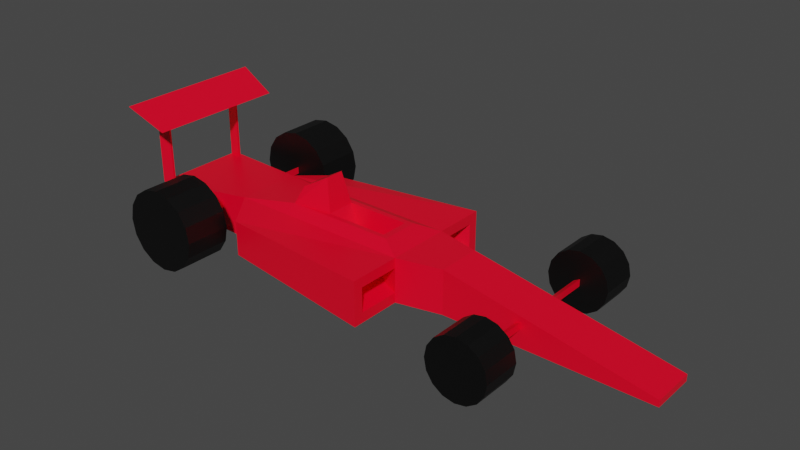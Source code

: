 # Source: racecar.blend  (saved by Blender 2.92.15; exported with 4.5.12 LTS)
import bpy
from mathutils import Matrix  # noqa: F401  (used for matrix-valued properties, if any)

bpy.ops.wm.read_factory_settings(use_empty=True)
scene = bpy.context.scene
scene.name = 'Scene'

# ---- collections
col_collection = bpy.data.collections.new('Collection'); scene.collection.children.link(col_collection)

# ---- materials (node trees are filled in below, after node groups)
mat_material = bpy.data.materials.new('Material')
mat_material.alpha_threshold = 0.0
mat_material.use_transparent_shadow = False
mat_material.line_color = (0.0, 0.0, 0.0, 1.0)
mat_material_001 = bpy.data.materials.new('Material.001')
mat_material_001.use_transparent_shadow = False

# ---- material node trees
mat_material.use_nodes = True; mat_material.node_tree.nodes.clear()
_N = mat_material.node_tree.nodes; _L = mat_material.node_tree.links
n0 = _N.new('ShaderNodeOutputMaterial'); n0.name = 'Material Output'; n0.location = (300, 300)
n1 = _N.new('ShaderNodeBsdfPrincipled'); n1.name = 'Principled BSDF'; n1.location = (10, 300)
n1.distribution = 'GGX'
n1.subsurface_method = 'BURLEY'
n1.inputs[0].default_value = (1.0, 0.0, 0.02172, 1.0)
n1.inputs[2].default_value = 0.4
n1.inputs[3].default_value = 1.45
n1.inputs[27].default_value = (0.0, 0.0, 0.0, 1.0)
n1.inputs[28].default_value = 1.0
_L.new(n1.outputs[0], n0.inputs[0])
n0.is_active_output = True
mat_material_001.use_nodes = True; mat_material_001.node_tree.nodes.clear()
_N = mat_material_001.node_tree.nodes; _L = mat_material_001.node_tree.links
n0 = _N.new('ShaderNodeBsdfPrincipled'); n0.name = 'Principled BSDF'; n0.location = (10, 300)
n0.distribution = 'GGX'
n0.subsurface_method = 'BURLEY'
n0.inputs[0].default_value = (0.0, 0.0, 0.0, 1.0)
n0.inputs[3].default_value = 1.45
n0.inputs[27].default_value = (0.0, 0.0, 0.0, 1.0)
n0.inputs[28].default_value = 1.0
n1 = _N.new('ShaderNodeOutputMaterial'); n1.name = 'Material Output'; n1.location = (300, 300)
_L.new(n0.outputs[0], n1.inputs[0])
n1.is_active_output = True

# ---- world
world_world = bpy.data.worlds.new('World'); scene.world = world_world
world_world.use_nodes = True; world_world.node_tree.nodes.clear()
_N = world_world.node_tree.nodes; _L = world_world.node_tree.links
n0 = _N.new('ShaderNodeOutputWorld'); n0.name = 'World Output'; n0.location = (300, 300)
n1 = _N.new('ShaderNodeBackground'); n1.name = 'Background'; n1.location = (10, 300)
n1.inputs[0].default_value = (0.05088, 0.05088, 0.05088, 1.0)
_L.new(n1.outputs[0], n0.inputs[0])
n0.is_active_output = True
world_world.color = (0.05088, 0.05088, 0.05088)
world_world.use_sun_shadow = False
world_world.sun_shadow_jitter_overblur = 0.0

# ---- meshes
me_cube = bpy.data.meshes.new('Cube')
me_cube.from_pydata([(1.466, -4.461, 2.318), (1.466, -4.461, 0.318), (1.0, -6.461, 2.318), (1.0, -6.461, 0.318), (-1.466, -4.461, 2.318), (-1.466, -4.461, 0.318), (-0.9999, -6.461, 2.318), (-0.9999, -6.461, 0.318), (-0.9999, -15.76, 0.318), (-0.9999, -15.76, 0.615), (1.0, -15.76, 0.615), (1.0, -15.76, 0.318), (1.466, 3.971, 0.318), (-1.466, 3.971, 0.318), (1.466, 3.971, 2.318), (-1.466, 3.971, 2.318), (3.836, -4.461, 2.318), (3.836, -4.461, 0.318), (-3.836, -4.461, 2.318), (-3.836, -4.461, 0.318), (2.997, 2.88, 2.103), (2.997, 2.88, 0.5329), (-2.997, 2.88, 2.103), (-2.997, 2.88, 0.5329), (1.464, -4.461, 1.87), (1.464, -4.461, 0.7665), (-1.463, -4.461, 1.87), (-1.463, -4.461, 0.7665), (3.395, -4.461, 1.87), (3.395, -4.461, 0.7665), (-3.394, -4.461, 1.87), (-3.394, -4.461, 0.7665), (0.9487, -2.98, 1.721), (0.9487, -2.98, 0.9147), (-0.9484, -2.98, 1.721), (-0.9484, -2.98, 0.9147), (2.482, -2.98, 1.721), (2.482, -2.98, 0.9147), (-2.482, -2.98, 1.721), (-2.482, -2.98, 0.9147), (1.84, 5.883, 0.6372), (-1.839, 5.883, 0.6372), (2.153, 8.485, 1.999), (-2.152, 8.485, 1.999), (-0.8704, -3.496, 2.592), (0.8706, -3.496, 2.592), (-0.8704, 1.511, 2.592), (0.8706, 1.511, 2.592), (-0.6561, -3.201, 2.592), (0.6563, -3.201, 2.592), (-0.6561, -0.2975, 2.592), (0.6563, -0.2975, 2.592), (-0.4816, -3.825, 1.36), (0.4819, -3.825, 1.36), (-0.4816, -1.036, 1.36), (0.4819, -1.036, 1.36), (-0.5698, 1.199, 3.361), (0.5701, 1.199, 3.361), (-0.4295, 0.01472, 4.043), (0.4298, 0.01472, 4.043), (2.001, 7.978, 2.022), (-2.0, 7.978, 2.022), (-2.152, 8.485, 5.392), (2.153, 8.485, 5.392), (-2.0, 7.978, 5.272), (2.001, 7.978, 5.272), (-1.924, 8.485, 2.0), (1.924, 8.485, 2.0), (-1.924, 8.485, 5.394), (1.924, 8.485, 5.394), (-1.905, 7.978, 2.022), (1.906, 7.978, 2.022), (-1.905, 7.978, 5.272), (1.906, 7.978, 5.272), (-3.388, 8.766, 5.854), (3.378, 8.766, 5.854), (-3.144, 6.979, 5.031), (3.144, 6.979, 5.031)], [], [(0, 4, 6, 2), (6, 7, 8, 9), (7, 6, 4, 5), (5, 1, 3, 7), (1, 0, 2, 3), (4, 18, 30, 26), (11, 10, 9, 8), (7, 3, 11, 8), (2, 6, 9, 10), (3, 2, 10, 11), (15, 14, 42, 43), (1, 5, 13, 12), (0, 14, 47, 45), (14, 0, 16, 20), (19, 18, 22, 23), (16, 17, 21, 20), (13, 5, 19, 23), (12, 14, 20, 21), (1, 12, 21, 17), (4, 15, 22, 18), (18, 19, 31, 30), (15, 13, 23, 22), (26, 30, 38, 34), (25, 29, 37, 33), (5, 4, 26, 27), (16, 0, 24, 28), (19, 5, 27, 31), (17, 16, 28, 29), (0, 1, 25, 24), (1, 17, 29, 25), (35, 34, 38, 39), (32, 33, 37, 36), (30, 31, 39, 38), (27, 26, 34, 35), (31, 27, 35, 39), (28, 24, 32, 36), (29, 28, 36, 37), (24, 25, 33, 32), (41, 43, 42, 40), (14, 12, 40, 42), (13, 15, 43, 41), (12, 13, 41, 40), (44, 45, 49, 48), (14, 15, 46, 47), (4, 0, 45, 44), (15, 4, 44, 46), (49, 51, 55, 53), (45, 47, 51, 49), (47, 59, 51), (46, 44, 48, 50), (52, 53, 55, 54), (51, 50, 54, 55), (50, 48, 52, 54), (48, 49, 53, 52), (57, 56, 58, 59), (50, 51, 59, 58), (57, 59, 47), (47, 46, 56, 57), (43, 61, 64, 62), (64, 65, 77, 76), (65, 64, 72, 73), (62, 64, 76, 74), (60, 42, 63, 65), (62, 63, 65, 64), (63, 42, 67, 69), (43, 62, 68, 66), (60, 65, 73, 71), (64, 61, 70, 72), (73, 69, 67, 71), (72, 70, 66, 68), (75, 74, 76, 77), (65, 63, 75, 77), (63, 62, 74, 75), (58, 56, 46), (46, 50, 58)])
_uv = me_cube.uv_layers.new(name='UVMap')
_uv.uv.foreach_set('vector', [0.625, 0.5, 0.875, 0.5, 0.875, 0.75, 0.625, 0.75, 0.625, 0.0, 0.375, 0.0, 0.375, 0.0, 0.625, 0.0, 0.375, 0.0, 0.625, 0.0, 0.625, 0.25, 0.375, 0.25, 0.125, 0.5, 0.375, 0.5, 0.375, 0.75, 0.125, 0.75, 0.375, 0.5, 0.625, 0.5, 0.625, 0.75, 0.375, 0.75, 0.875, 0.5, 0.875, 0.5, 0.875, 0.5, 0.875, 0.5, 0.375, 0.75, 0.625, 0.75, 0.625, 1.0, 0.375, 1.0, 0.125, 0.75, 0.375, 0.75, 0.375, 0.75, 0.125, 0.75, 0.625, 0.75, 0.875, 0.75, 0.875, 0.75, 0.625, 0.75, 0.375, 0.75, 0.625, 0.75, 0.625, 0.75, 0.375, 0.75, 0.875, 0.5, 0.625, 0.5, 0.625, 0.5, 0.875, 0.5, 0.375, 0.5, 0.125, 0.5, 0.125, 0.5, 0.375, 0.5, 0.625, 0.5, 0.625, 0.5, 0.625, 0.5, 0.625, 0.5, 0.625, 0.5, 0.625, 0.5, 0.625, 0.5, 0.625, 0.5, 0.375, 0.25, 0.625, 0.25, 0.625, 0.25, 0.375, 0.25, 0.625, 0.5, 0.375, 0.5, 0.375, 0.5, 0.625, 0.5, 0.125, 0.5, 0.125, 0.5, 0.125, 0.5, 0.125, 0.5, 0.375, 0.5, 0.625, 0.5, 0.625, 0.5, 0.375, 0.5, 0.375, 0.5, 0.375, 0.5, 0.375, 0.5, 0.375, 0.5, 0.875, 0.5, 0.875, 0.5, 0.875, 0.5, 0.875, 0.5, 0.625, 0.25, 0.375, 0.25, 0.375, 0.25, 0.625, 0.25, 0.625, 0.25, 0.375, 0.25, 0.375, 0.25, 0.625, 0.25, 0.875, 0.5, 0.875, 0.5, 0.875, 0.5, 0.875, 0.5, 0.375, 0.5, 0.375, 0.5, 0.375, 0.5, 0.375, 0.5, 0.375, 0.25, 0.625, 0.25, 0.625, 0.25, 0.375, 0.25, 0.625, 0.5, 0.625, 0.5, 0.625, 0.5, 0.625, 0.5, 0.125, 0.5, 0.125, 0.5, 0.125, 0.5, 0.125, 0.5, 0.375, 0.5, 0.625, 0.5, 0.625, 0.5, 0.375, 0.5, 0.625, 0.5, 0.375, 0.5, 0.375, 0.5, 0.625, 0.5, 0.375, 0.5, 0.375, 0.5, 0.375, 0.5, 0.375, 0.5, 0.375, 0.25, 0.625, 0.25, 0.625, 0.25, 0.375, 0.25, 0.625, 0.5, 0.375, 0.5, 0.375, 0.5, 0.625, 0.5, 0.625, 0.25, 0.375, 0.25, 0.375, 0.25, 0.625, 0.25, 0.375, 0.25, 0.625, 0.25, 0.625, 0.25, 0.375, 0.25, 0.125, 0.5, 0.125, 0.5, 0.125, 0.5, 0.125, 0.5, 0.625, 0.5, 0.625, 0.5, 0.625, 0.5, 0.625, 0.5, 0.375, 0.5, 0.625, 0.5, 0.625, 0.5, 0.375, 0.5, 0.625, 0.5, 0.375, 0.5, 0.375, 0.5, 0.625, 0.5, 0.375, 0.25, 0.625, 0.25, 0.625, 0.5, 0.375, 0.5, 0.625, 0.5, 0.375, 0.5, 0.375, 0.5, 0.625, 0.5, 0.375, 0.25, 0.625, 0.25, 0.625, 0.25, 0.375, 0.25, 0.375, 0.5, 0.125, 0.5, 0.125, 0.5, 0.375, 0.5, 0.875, 0.5, 0.625, 0.5, 0.625, 0.5, 0.875, 0.5, 0.625, 0.5, 0.875, 0.5, 0.875, 0.5, 0.625, 0.5, 0.875, 0.5, 0.625, 0.5, 0.625, 0.5, 0.875, 0.5, 0.875, 0.5, 0.875, 0.5, 0.875, 0.5, 0.875, 0.5, 0.625, 0.5, 0.625, 0.5, 0.625, 0.5, 0.625, 0.5, 0.625, 0.5, 0.625, 0.5, 0.625, 0.5, 0.625, 0.5, 0.625, 0.5, 0.625, 0.5, 0.625, 0.5, 0.875, 0.5, 0.875, 0.5, 0.875, 0.5, 0.875, 0.5, 0.875, 0.5, 0.625, 0.5, 0.625, 0.5, 0.875, 0.5, 0.625, 0.5, 0.875, 0.5, 0.875, 0.5, 0.625, 0.5, 0.875, 0.5, 0.875, 0.5, 0.875, 0.5, 0.875, 0.5, 0.875, 0.5, 0.625, 0.5, 0.625, 0.5, 0.875, 0.5, 0.625, 0.5, 0.875, 0.5, 0.875, 0.5, 0.625, 0.5, 0.875, 0.5, 0.625, 0.5, 0.625, 0.5, 0.875, 0.5, 0.625, 0.5, 0.625, 0.5, 0.625, 0.5, 0.625, 0.5, 0.875, 0.5, 0.875, 0.5, 0.625, 0.5, 0.0, 0.0, 0.0, 0.0, 0.0, 0.0, 0.0, 0.0, 0.875, 0.5, 0.625, 0.5, 0.625, 0.5, 0.875, 0.5, 0.625, 0.5, 0.875, 0.5, 0.875, 0.5, 0.625, 0.5, 0.0, 0.0, 0.0, 0.0, 0.0, 0.0, 0.0, 0.0, 0.0, 0.0, 0.0, 0.0, 0.0, 0.0, 0.0, 0.0, 0.875, 0.5, 0.625, 0.5, 0.0, 0.0, 0.875, 0.5, 0.0, 0.0, 0.0, 0.0, 0.0, 0.0, 0.0, 0.0, 0.0, 0.0, 0.0, 0.0, 0.0, 0.0, 0.0, 0.0, 0.0, 0.0, 0.0, 0.0, 0.0, 0.0, 0.0, 0.0, 0.0, 0.0, 0.0, 0.0, 0.0, 0.0, 0.0, 0.0, 0.0, 0.0, 0.0, 0.0, 0.0, 0.0, 0.0, 0.0, 0.0, 0.0, 0.0, 0.0, 0.0, 0.0, 0.0, 0.0, 0.625, 0.5, 0.875, 0.5, 0.875, 0.5, 0.625, 0.5, 0.0, 0.0, 0.0, 0.0, 0.0, 0.0, 0.0, 0.0, 0.625, 0.5, 0.875, 0.5, 0.875, 0.5, 0.625, 0.5, 0.875, 0.5, 0.875, 0.5, 0.875, 0.5, 0.875, 0.5, 0.875, 0.5, 0.875, 0.5])
me_cube.materials.append(mat_material)
me_cube.use_remesh_preserve_volume = False
me_cube.use_remesh_preserve_attributes = False
me_cube.use_mirror_vertex_groups = False
me_cube.update()
me_cylinder_001 = bpy.data.meshes.new('Cylinder.001')
me_cylinder_001.from_pydata([(0.0, 0.46, -1.0), (2.458e-07, 0.46, 4.255), (0.3984, -0.23, -1.0), (0.3984, -0.23, 4.255), (-0.3984, -0.23, -1.0), (-0.3984, -0.23, 4.255)], [], [(0, 1, 3, 2), (2, 3, 5, 4), (4, 5, 1, 0)])
_uv = me_cylinder_001.uv_layers.new(name='UVMap')
_uv.uv.foreach_set('vector', [1.0, 0.5, 1.0, 1.0, 0.6667, 1.0, 0.6667, 0.5, 0.6667, 0.5, 0.6667, 1.0, 0.3333, 1.0, 0.3333, 0.5, 0.3333, 0.5, 0.3333, 1.0, -5.96e-08, 1.0, -5.96e-08, 0.5])
me_cylinder_001.materials.append(mat_material)
me_cylinder_001.use_remesh_fix_poles = True
me_cylinder_001.use_remesh_preserve_attributes = False
me_cylinder_001.use_mirror_vertex_groups = False
me_cylinder_001.update()
me_cylinder_002 = bpy.data.meshes.new('Cylinder.002')
me_cylinder_002.from_pydata([(1.708e-08, 0.46, -0.2264), (1.708e-08, 0.46, 1.774), (0.176, 0.425, -0.2264), (0.176, 0.425, 1.774), (0.3253, 0.3253, -0.2264), (0.3253, 0.3253, 1.774), (0.425, 0.176, -0.2264), (0.425, 0.176, 1.774), (0.46, -2.011e-08, -0.2264), (0.46, -2.011e-08, 1.774), (0.425, -0.176, -0.2264), (0.425, -0.176, 1.774), (0.3253, -0.3253, -0.2264), (0.3253, -0.3253, 1.774), (0.176, -0.425, -0.2264), (0.176, -0.425, 1.774), (8.654e-08, -0.46, -0.2264), (8.654e-08, -0.46, 1.774), (-0.176, -0.425, -0.2264), (-0.176, -0.425, 1.774), (-0.3253, -0.3253, -0.2264), (-0.3253, -0.3253, 1.774), (-0.425, -0.176, -0.2264), (-0.425, -0.176, 1.774), (-0.46, 5.485e-09, -0.2264), (-0.46, 5.485e-09, 1.774), (-0.425, 0.176, -0.2264), (-0.425, 0.176, 1.774), (-0.3253, 0.3253, -0.2264), (-0.3253, 0.3253, 1.774), (-0.176, 0.425, -0.2264), (-0.176, 0.425, 1.774)], [], [(0, 1, 3, 2), (2, 3, 5, 4), (4, 5, 7, 6), (6, 7, 9, 8), (8, 9, 11, 10), (10, 11, 13, 12), (12, 13, 15, 14), (14, 15, 17, 16), (16, 17, 19, 18), (18, 19, 21, 20), (20, 21, 23, 22), (22, 23, 25, 24), (24, 25, 27, 26), (26, 27, 29, 28), (29, 27, 25), (28, 29, 31, 30), (30, 31, 1, 0), (5, 29, 13), (6, 10, 14), (17, 15, 13), (6, 14, 22), (13, 9, 5), (1, 31, 29), (19, 17, 13), (29, 25, 21), (3, 1, 29), (21, 19, 13), (9, 7, 5), (5, 3, 29), (30, 0, 2), (25, 23, 21), (13, 11, 9), (29, 21, 13), (10, 12, 14), (30, 2, 6), (6, 8, 10), (26, 28, 30), (2, 4, 6), (22, 24, 26), (18, 20, 22), (30, 6, 22), (16, 18, 22), (22, 26, 30), (14, 16, 22)])
_uv = me_cylinder_002.uv_layers.new(name='UVMap')
_uv.uv.foreach_set('vector', [1.0, 0.5, 1.0, 1.0, 0.9375, 1.0, 0.9375, 0.5, 0.9375, 0.5, 0.9375, 1.0, 0.875, 1.0, 0.875, 0.5, 0.875, 0.5, 0.875, 1.0, 0.8125, 1.0, 0.8125, 0.5, 0.8125, 0.5, 0.8125, 1.0, 0.75, 1.0, 0.75, 0.5, 0.75, 0.5, 0.75, 1.0, 0.6875, 1.0, 0.6875, 0.5, 0.6875, 0.5, 0.6875, 1.0, 0.625, 1.0, 0.625, 0.5, 0.625, 0.5, 0.625, 1.0, 0.5625, 1.0, 0.5625, 0.5, 0.5625, 0.5, 0.5625, 1.0, 0.5, 1.0, 0.5, 0.5, 0.5, 0.5, 0.5, 1.0, 0.4375, 1.0, 0.4375, 0.5, 0.4375, 0.5, 0.4375, 1.0, 0.375, 1.0, 0.375, 0.5, 0.375, 0.5, 0.375, 1.0, 0.3125, 1.0, 0.3125, 0.5, 0.3125, 0.5, 0.3125, 1.0, 0.25, 1.0, 0.25, 0.5, 0.25, 0.5, 0.25, 1.0, 0.1875, 1.0, 0.1875, 0.5, 0.1875, 0.5, 0.1875, 1.0, 0.125, 1.0, 0.125, 0.5, 0.125, 1.0, 0.1875, 1.0, 0.25, 1.0, 0.125, 0.5, 0.125, 1.0, 0.0625, 1.0, 0.0625, 0.5, 0.0625, 0.5, 0.0625, 1.0, 0.0, 1.0, 0.0, 0.5, 0.875, 1.0, 0.125, 1.0, 0.625, 1.0, 0.8125, 0.5, 0.6875, 0.5, 0.5625, 0.5, 0.5, 1.0, 0.5625, 1.0, 0.625, 1.0, 0.8125, 0.5, 0.5625, 0.5, 0.3125, 0.5, 0.625, 1.0, 0.75, 1.0, 0.875, 1.0, 0.0, 1.0, 0.0625, 1.0, 0.125, 1.0, 0.4375, 1.0, 0.5, 1.0, 0.625, 1.0, 0.125, 1.0, 0.25, 1.0, 0.375, 1.0, 0.9375, 1.0, 0.0, 1.0, 0.125, 1.0, 0.375, 1.0, 0.4375, 1.0, 0.625, 1.0, 0.75, 1.0, 0.8125, 1.0, 0.875, 1.0, 0.875, 1.0, 0.9375, 1.0, 0.125, 1.0, 0.0625, 0.5, 0.0, 0.5, 0.9375, 0.5, 0.25, 1.0, 0.3125, 1.0, 0.375, 1.0, 0.625, 1.0, 0.6875, 1.0, 0.75, 1.0, 0.125, 1.0, 0.375, 1.0, 0.625, 1.0, 0.6875, 0.5, 0.625, 0.5, 0.5625, 0.5, 0.0625, 0.5, 0.9375, 0.5, 0.8125, 0.5, 0.8125, 0.5, 0.75, 0.5, 0.6875, 0.5, 0.1875, 0.5, 0.125, 0.5, 0.0625, 0.5, 0.9375, 0.5, 0.875, 0.5, 0.8125, 0.5, 0.3125, 0.5, 0.25, 0.5, 0.1875, 0.5, 0.4375, 0.5, 0.375, 0.5, 0.3125, 0.5, 0.0625, 0.5, 0.8125, 0.5, 0.3125, 0.5, 0.5, 0.5, 0.4375, 0.5, 0.3125, 0.5, 0.3125, 0.5, 0.1875, 0.5, 0.0625, 0.5, 0.5625, 0.5, 0.5, 0.5, 0.3125, 0.5])
me_cylinder_002.materials.append(mat_material_001)
me_cylinder_002.use_remesh_fix_poles = True
me_cylinder_002.use_remesh_preserve_attributes = False
me_cylinder_002.use_mirror_vertex_groups = False
me_cylinder_002.update()
me_cylinder_003 = bpy.data.meshes.new('Cylinder.003')
me_cylinder_003.from_pydata([(0.0, 0.46, -1.0), (3.84e-07, 0.46, 4.256), (0.3984, -0.23, -1.0), (0.3984, -0.23, 4.256), (-0.3984, -0.23, -1.0), (-0.3984, -0.23, 4.256)], [], [(0, 1, 3, 2), (2, 3, 5, 4), (4, 5, 1, 0)])
_uv = me_cylinder_003.uv_layers.new(name='UVMap')
_uv.uv.foreach_set('vector', [1.0, 0.5, 1.0, 1.0, 0.6667, 1.0, 0.6667, 0.5, 0.6667, 0.5, 0.6667, 1.0, 0.3333, 1.0, 0.3333, 0.5, 0.3333, 0.5, 0.3333, 1.0, -5.96e-08, 1.0, -5.96e-08, 0.5])
me_cylinder_003.materials.append(mat_material)
me_cylinder_003.use_remesh_fix_poles = True
me_cylinder_003.use_remesh_preserve_attributes = False
me_cylinder_003.use_mirror_vertex_groups = False
me_cylinder_003.update()
me_cylinder_004 = bpy.data.meshes.new('Cylinder.004')
me_cylinder_004.from_pydata([(1.708e-08, 0.46, -0.2264), (1.708e-08, 0.46, 1.774), (0.176, 0.425, -0.2264), (0.176, 0.425, 1.774), (0.3253, 0.3253, -0.2264), (0.3253, 0.3253, 1.774), (0.425, 0.176, -0.2264), (0.425, 0.176, 1.774), (0.46, -2.011e-08, -0.2264), (0.46, -2.011e-08, 1.774), (0.425, -0.176, -0.2264), (0.425, -0.176, 1.774), (0.3253, -0.3253, -0.2264), (0.3253, -0.3253, 1.774), (0.176, -0.425, -0.2264), (0.176, -0.425, 1.774), (8.654e-08, -0.46, -0.2264), (8.654e-08, -0.46, 1.774), (-0.176, -0.425, -0.2264), (-0.176, -0.425, 1.774), (-0.3253, -0.3253, -0.2264), (-0.3253, -0.3253, 1.774), (-0.425, -0.176, -0.2264), (-0.425, -0.176, 1.774), (-0.46, 5.485e-09, -0.2264), (-0.46, 5.485e-09, 1.774), (-0.425, 0.176, -0.2264), (-0.425, 0.176, 1.774), (-0.3253, 0.3253, -0.2264), (-0.3253, 0.3253, 1.774), (-0.176, 0.425, -0.2264), (-0.176, 0.425, 1.774)], [], [(0, 1, 3, 2), (2, 3, 5, 4), (4, 5, 7, 6), (6, 7, 9, 8), (8, 9, 11, 10), (10, 11, 13, 12), (12, 13, 15, 14), (14, 15, 17, 16), (16, 17, 19, 18), (18, 19, 21, 20), (20, 21, 23, 22), (22, 23, 25, 24), (24, 25, 27, 26), (26, 27, 29, 28), (29, 27, 25), (28, 29, 31, 30), (30, 31, 1, 0), (5, 29, 13), (6, 10, 14), (17, 15, 13), (6, 14, 22), (13, 9, 5), (1, 31, 29), (19, 17, 13), (29, 25, 21), (3, 1, 29), (21, 19, 13), (9, 7, 5), (5, 3, 29), (30, 0, 2), (25, 23, 21), (13, 11, 9), (29, 21, 13), (10, 12, 14), (30, 2, 6), (6, 8, 10), (26, 28, 30), (2, 4, 6), (22, 24, 26), (18, 20, 22), (30, 6, 22), (16, 18, 22), (22, 26, 30), (14, 16, 22)])
_uv = me_cylinder_004.uv_layers.new(name='UVMap')
_uv.uv.foreach_set('vector', [1.0, 0.5, 1.0, 1.0, 0.9375, 1.0, 0.9375, 0.5, 0.9375, 0.5, 0.9375, 1.0, 0.875, 1.0, 0.875, 0.5, 0.875, 0.5, 0.875, 1.0, 0.8125, 1.0, 0.8125, 0.5, 0.8125, 0.5, 0.8125, 1.0, 0.75, 1.0, 0.75, 0.5, 0.75, 0.5, 0.75, 1.0, 0.6875, 1.0, 0.6875, 0.5, 0.6875, 0.5, 0.6875, 1.0, 0.625, 1.0, 0.625, 0.5, 0.625, 0.5, 0.625, 1.0, 0.5625, 1.0, 0.5625, 0.5, 0.5625, 0.5, 0.5625, 1.0, 0.5, 1.0, 0.5, 0.5, 0.5, 0.5, 0.5, 1.0, 0.4375, 1.0, 0.4375, 0.5, 0.4375, 0.5, 0.4375, 1.0, 0.375, 1.0, 0.375, 0.5, 0.375, 0.5, 0.375, 1.0, 0.3125, 1.0, 0.3125, 0.5, 0.3125, 0.5, 0.3125, 1.0, 0.25, 1.0, 0.25, 0.5, 0.25, 0.5, 0.25, 1.0, 0.1875, 1.0, 0.1875, 0.5, 0.1875, 0.5, 0.1875, 1.0, 0.125, 1.0, 0.125, 0.5, 0.125, 1.0, 0.1875, 1.0, 0.25, 1.0, 0.125, 0.5, 0.125, 1.0, 0.0625, 1.0, 0.0625, 0.5, 0.0625, 0.5, 0.0625, 1.0, 0.0, 1.0, 0.0, 0.5, 0.875, 1.0, 0.125, 1.0, 0.625, 1.0, 0.8125, 0.5, 0.6875, 0.5, 0.5625, 0.5, 0.5, 1.0, 0.5625, 1.0, 0.625, 1.0, 0.8125, 0.5, 0.5625, 0.5, 0.3125, 0.5, 0.625, 1.0, 0.75, 1.0, 0.875, 1.0, 0.0, 1.0, 0.0625, 1.0, 0.125, 1.0, 0.4375, 1.0, 0.5, 1.0, 0.625, 1.0, 0.125, 1.0, 0.25, 1.0, 0.375, 1.0, 0.9375, 1.0, 0.0, 1.0, 0.125, 1.0, 0.375, 1.0, 0.4375, 1.0, 0.625, 1.0, 0.75, 1.0, 0.8125, 1.0, 0.875, 1.0, 0.875, 1.0, 0.9375, 1.0, 0.125, 1.0, 0.0625, 0.5, 0.0, 0.5, 0.9375, 0.5, 0.25, 1.0, 0.3125, 1.0, 0.375, 1.0, 0.625, 1.0, 0.6875, 1.0, 0.75, 1.0, 0.125, 1.0, 0.375, 1.0, 0.625, 1.0, 0.6875, 0.5, 0.625, 0.5, 0.5625, 0.5, 0.0625, 0.5, 0.9375, 0.5, 0.8125, 0.5, 0.8125, 0.5, 0.75, 0.5, 0.6875, 0.5, 0.1875, 0.5, 0.125, 0.5, 0.0625, 0.5, 0.9375, 0.5, 0.875, 0.5, 0.8125, 0.5, 0.3125, 0.5, 0.25, 0.5, 0.1875, 0.5, 0.4375, 0.5, 0.375, 0.5, 0.3125, 0.5, 0.0625, 0.5, 0.8125, 0.5, 0.3125, 0.5, 0.5, 0.5, 0.4375, 0.5, 0.3125, 0.5, 0.3125, 0.5, 0.1875, 0.5, 0.0625, 0.5, 0.5625, 0.5, 0.5, 0.5, 0.3125, 0.5])
me_cylinder_004.materials.append(mat_material_001)
me_cylinder_004.use_remesh_fix_poles = True
me_cylinder_004.use_remesh_preserve_attributes = False
me_cylinder_004.use_mirror_vertex_groups = False
me_cylinder_004.update()
me_cylinder_005 = bpy.data.meshes.new('Cylinder.005')
me_cylinder_005.from_pydata([(1.337e-07, 0.46, 0.7703), (2.331e-07, 0.46, 4.088), (0.3984, -0.23, 0.7703), (0.3984, -0.23, 4.088), (-0.3984, -0.23, 0.7703), (-0.3984, -0.23, 4.088)], [], [(0, 1, 3, 2), (2, 3, 5, 4), (4, 5, 1, 0)])
_uv = me_cylinder_005.uv_layers.new(name='UVMap')
_uv.uv.foreach_set('vector', [1.0, 0.5, 1.0, 1.0, 0.6667, 1.0, 0.6667, 0.5, 0.6667, 0.5, 0.6667, 1.0, 0.3333, 1.0, 0.3333, 0.5, 0.3333, 0.5, 0.3333, 1.0, -5.96e-08, 1.0, -5.96e-08, 0.5])
me_cylinder_005.materials.append(mat_material)
me_cylinder_005.use_remesh_fix_poles = True
me_cylinder_005.use_remesh_preserve_attributes = False
me_cylinder_005.use_mirror_vertex_groups = False
me_cylinder_005.update()
me_cylinder_006 = bpy.data.meshes.new('Cylinder.006')
me_cylinder_006.from_pydata([(1.708e-08, 0.46, -0.2264), (1.708e-08, 0.46, 1.774), (0.176, 0.425, -0.2264), (0.176, 0.425, 1.774), (0.3253, 0.3253, -0.2264), (0.3253, 0.3253, 1.774), (0.425, 0.176, -0.2264), (0.425, 0.176, 1.774), (0.46, -2.011e-08, -0.2264), (0.46, -2.011e-08, 1.774), (0.425, -0.176, -0.2264), (0.425, -0.176, 1.774), (0.3253, -0.3253, -0.2264), (0.3253, -0.3253, 1.774), (0.176, -0.425, -0.2264), (0.176, -0.425, 1.774), (8.654e-08, -0.46, -0.2264), (8.654e-08, -0.46, 1.774), (-0.176, -0.425, -0.2264), (-0.176, -0.425, 1.774), (-0.3253, -0.3253, -0.2264), (-0.3253, -0.3253, 1.774), (-0.425, -0.176, -0.2264), (-0.425, -0.176, 1.774), (-0.46, 5.485e-09, -0.2264), (-0.46, 5.485e-09, 1.774), (-0.425, 0.176, -0.2264), (-0.425, 0.176, 1.774), (-0.3253, 0.3253, -0.2264), (-0.3253, 0.3253, 1.774), (-0.176, 0.425, -0.2264), (-0.176, 0.425, 1.774)], [], [(0, 1, 3, 2), (2, 3, 5, 4), (4, 5, 7, 6), (6, 7, 9, 8), (8, 9, 11, 10), (10, 11, 13, 12), (12, 13, 15, 14), (14, 15, 17, 16), (16, 17, 19, 18), (18, 19, 21, 20), (20, 21, 23, 22), (22, 23, 25, 24), (24, 25, 27, 26), (26, 27, 29, 28), (29, 27, 25), (28, 29, 31, 30), (30, 31, 1, 0), (5, 29, 13), (6, 10, 14), (17, 15, 13), (6, 14, 22), (13, 9, 5), (1, 31, 29), (19, 17, 13), (29, 25, 21), (3, 1, 29), (21, 19, 13), (9, 7, 5), (5, 3, 29), (30, 0, 2), (25, 23, 21), (13, 11, 9), (29, 21, 13), (10, 12, 14), (30, 2, 6), (6, 8, 10), (26, 28, 30), (2, 4, 6), (22, 24, 26), (18, 20, 22), (30, 6, 22), (16, 18, 22), (22, 26, 30), (14, 16, 22)])
_uv = me_cylinder_006.uv_layers.new(name='UVMap')
_uv.uv.foreach_set('vector', [1.0, 0.5, 1.0, 1.0, 0.9375, 1.0, 0.9375, 0.5, 0.9375, 0.5, 0.9375, 1.0, 0.875, 1.0, 0.875, 0.5, 0.875, 0.5, 0.875, 1.0, 0.8125, 1.0, 0.8125, 0.5, 0.8125, 0.5, 0.8125, 1.0, 0.75, 1.0, 0.75, 0.5, 0.75, 0.5, 0.75, 1.0, 0.6875, 1.0, 0.6875, 0.5, 0.6875, 0.5, 0.6875, 1.0, 0.625, 1.0, 0.625, 0.5, 0.625, 0.5, 0.625, 1.0, 0.5625, 1.0, 0.5625, 0.5, 0.5625, 0.5, 0.5625, 1.0, 0.5, 1.0, 0.5, 0.5, 0.5, 0.5, 0.5, 1.0, 0.4375, 1.0, 0.4375, 0.5, 0.4375, 0.5, 0.4375, 1.0, 0.375, 1.0, 0.375, 0.5, 0.375, 0.5, 0.375, 1.0, 0.3125, 1.0, 0.3125, 0.5, 0.3125, 0.5, 0.3125, 1.0, 0.25, 1.0, 0.25, 0.5, 0.25, 0.5, 0.25, 1.0, 0.1875, 1.0, 0.1875, 0.5, 0.1875, 0.5, 0.1875, 1.0, 0.125, 1.0, 0.125, 0.5, 0.125, 1.0, 0.1875, 1.0, 0.25, 1.0, 0.125, 0.5, 0.125, 1.0, 0.0625, 1.0, 0.0625, 0.5, 0.0625, 0.5, 0.0625, 1.0, 0.0, 1.0, 0.0, 0.5, 0.875, 1.0, 0.125, 1.0, 0.625, 1.0, 0.8125, 0.5, 0.6875, 0.5, 0.5625, 0.5, 0.5, 1.0, 0.5625, 1.0, 0.625, 1.0, 0.8125, 0.5, 0.5625, 0.5, 0.3125, 0.5, 0.625, 1.0, 0.75, 1.0, 0.875, 1.0, 0.0, 1.0, 0.0625, 1.0, 0.125, 1.0, 0.4375, 1.0, 0.5, 1.0, 0.625, 1.0, 0.125, 1.0, 0.25, 1.0, 0.375, 1.0, 0.9375, 1.0, 0.0, 1.0, 0.125, 1.0, 0.375, 1.0, 0.4375, 1.0, 0.625, 1.0, 0.75, 1.0, 0.8125, 1.0, 0.875, 1.0, 0.875, 1.0, 0.9375, 1.0, 0.125, 1.0, 0.0625, 0.5, 0.0, 0.5, 0.9375, 0.5, 0.25, 1.0, 0.3125, 1.0, 0.375, 1.0, 0.625, 1.0, 0.6875, 1.0, 0.75, 1.0, 0.125, 1.0, 0.375, 1.0, 0.625, 1.0, 0.6875, 0.5, 0.625, 0.5, 0.5625, 0.5, 0.0625, 0.5, 0.9375, 0.5, 0.8125, 0.5, 0.8125, 0.5, 0.75, 0.5, 0.6875, 0.5, 0.1875, 0.5, 0.125, 0.5, 0.0625, 0.5, 0.9375, 0.5, 0.875, 0.5, 0.8125, 0.5, 0.3125, 0.5, 0.25, 0.5, 0.1875, 0.5, 0.4375, 0.5, 0.375, 0.5, 0.3125, 0.5, 0.0625, 0.5, 0.8125, 0.5, 0.3125, 0.5, 0.5, 0.5, 0.4375, 0.5, 0.3125, 0.5, 0.3125, 0.5, 0.1875, 0.5, 0.0625, 0.5, 0.5625, 0.5, 0.5, 0.5, 0.3125, 0.5])
me_cylinder_006.materials.append(mat_material_001)
me_cylinder_006.use_remesh_fix_poles = True
me_cylinder_006.use_remesh_preserve_attributes = False
me_cylinder_006.use_mirror_vertex_groups = False
me_cylinder_006.update()
me_cylinder_007 = bpy.data.meshes.new('Cylinder.007')
me_cylinder_007.from_pydata([(-1.26e-07, 0.46, 0.6686), (3.949e-07, 0.46, 4.112), (0.3984, -0.23, 0.6686), (0.3984, -0.23, 4.112), (-0.3984, -0.23, 0.6686), (-0.3984, -0.23, 4.112)], [], [(0, 1, 3, 2), (2, 3, 5, 4), (4, 5, 1, 0)])
_uv = me_cylinder_007.uv_layers.new(name='UVMap')
_uv.uv.foreach_set('vector', [1.0, 0.5, 1.0, 1.0, 0.6667, 1.0, 0.6667, 0.5, 0.6667, 0.5, 0.6667, 1.0, 0.3333, 1.0, 0.3333, 0.5, 0.3333, 0.5, 0.3333, 1.0, -5.96e-08, 1.0, -5.96e-08, 0.5])
me_cylinder_007.materials.append(mat_material)
me_cylinder_007.use_remesh_fix_poles = True
me_cylinder_007.use_remesh_preserve_attributes = False
me_cylinder_007.use_mirror_vertex_groups = False
me_cylinder_007.update()
me_cylinder_008 = bpy.data.meshes.new('Cylinder.008')
me_cylinder_008.from_pydata([(1.708e-08, 0.46, -0.2264), (1.708e-08, 0.46, 1.774), (0.176, 0.425, -0.2264), (0.176, 0.425, 1.774), (0.3253, 0.3253, -0.2264), (0.3253, 0.3253, 1.774), (0.425, 0.176, -0.2264), (0.425, 0.176, 1.774), (0.46, -2.011e-08, -0.2264), (0.46, -2.011e-08, 1.774), (0.425, -0.176, -0.2264), (0.425, -0.176, 1.774), (0.3253, -0.3253, -0.2264), (0.3253, -0.3253, 1.774), (0.176, -0.425, -0.2264), (0.176, -0.425, 1.774), (8.654e-08, -0.46, -0.2264), (8.654e-08, -0.46, 1.774), (-0.176, -0.425, -0.2264), (-0.176, -0.425, 1.774), (-0.3253, -0.3253, -0.2264), (-0.3253, -0.3253, 1.774), (-0.425, -0.176, -0.2264), (-0.425, -0.176, 1.774), (-0.46, 5.485e-09, -0.2264), (-0.46, 5.485e-09, 1.774), (-0.425, 0.176, -0.2264), (-0.425, 0.176, 1.774), (-0.3253, 0.3253, -0.2264), (-0.3253, 0.3253, 1.774), (-0.176, 0.425, -0.2264), (-0.176, 0.425, 1.774)], [], [(0, 1, 3, 2), (2, 3, 5, 4), (4, 5, 7, 6), (6, 7, 9, 8), (8, 9, 11, 10), (10, 11, 13, 12), (12, 13, 15, 14), (14, 15, 17, 16), (16, 17, 19, 18), (18, 19, 21, 20), (20, 21, 23, 22), (22, 23, 25, 24), (24, 25, 27, 26), (26, 27, 29, 28), (29, 27, 25), (28, 29, 31, 30), (30, 31, 1, 0), (5, 29, 13), (6, 10, 14), (17, 15, 13), (6, 14, 22), (13, 9, 5), (1, 31, 29), (19, 17, 13), (29, 25, 21), (3, 1, 29), (21, 19, 13), (9, 7, 5), (5, 3, 29), (30, 0, 2), (25, 23, 21), (13, 11, 9), (29, 21, 13), (10, 12, 14), (30, 2, 6), (6, 8, 10), (26, 28, 30), (2, 4, 6), (22, 24, 26), (18, 20, 22), (30, 6, 22), (16, 18, 22), (22, 26, 30), (14, 16, 22)])
_uv = me_cylinder_008.uv_layers.new(name='UVMap')
_uv.uv.foreach_set('vector', [1.0, 0.5, 1.0, 1.0, 0.9375, 1.0, 0.9375, 0.5, 0.9375, 0.5, 0.9375, 1.0, 0.875, 1.0, 0.875, 0.5, 0.875, 0.5, 0.875, 1.0, 0.8125, 1.0, 0.8125, 0.5, 0.8125, 0.5, 0.8125, 1.0, 0.75, 1.0, 0.75, 0.5, 0.75, 0.5, 0.75, 1.0, 0.6875, 1.0, 0.6875, 0.5, 0.6875, 0.5, 0.6875, 1.0, 0.625, 1.0, 0.625, 0.5, 0.625, 0.5, 0.625, 1.0, 0.5625, 1.0, 0.5625, 0.5, 0.5625, 0.5, 0.5625, 1.0, 0.5, 1.0, 0.5, 0.5, 0.5, 0.5, 0.5, 1.0, 0.4375, 1.0, 0.4375, 0.5, 0.4375, 0.5, 0.4375, 1.0, 0.375, 1.0, 0.375, 0.5, 0.375, 0.5, 0.375, 1.0, 0.3125, 1.0, 0.3125, 0.5, 0.3125, 0.5, 0.3125, 1.0, 0.25, 1.0, 0.25, 0.5, 0.25, 0.5, 0.25, 1.0, 0.1875, 1.0, 0.1875, 0.5, 0.1875, 0.5, 0.1875, 1.0, 0.125, 1.0, 0.125, 0.5, 0.125, 1.0, 0.1875, 1.0, 0.25, 1.0, 0.125, 0.5, 0.125, 1.0, 0.0625, 1.0, 0.0625, 0.5, 0.0625, 0.5, 0.0625, 1.0, 0.0, 1.0, 0.0, 0.5, 0.875, 1.0, 0.125, 1.0, 0.625, 1.0, 0.8125, 0.5, 0.6875, 0.5, 0.5625, 0.5, 0.5, 1.0, 0.5625, 1.0, 0.625, 1.0, 0.8125, 0.5, 0.5625, 0.5, 0.3125, 0.5, 0.625, 1.0, 0.75, 1.0, 0.875, 1.0, 0.0, 1.0, 0.0625, 1.0, 0.125, 1.0, 0.4375, 1.0, 0.5, 1.0, 0.625, 1.0, 0.125, 1.0, 0.25, 1.0, 0.375, 1.0, 0.9375, 1.0, 0.0, 1.0, 0.125, 1.0, 0.375, 1.0, 0.4375, 1.0, 0.625, 1.0, 0.75, 1.0, 0.8125, 1.0, 0.875, 1.0, 0.875, 1.0, 0.9375, 1.0, 0.125, 1.0, 0.0625, 0.5, 0.0, 0.5, 0.9375, 0.5, 0.25, 1.0, 0.3125, 1.0, 0.375, 1.0, 0.625, 1.0, 0.6875, 1.0, 0.75, 1.0, 0.125, 1.0, 0.375, 1.0, 0.625, 1.0, 0.6875, 0.5, 0.625, 0.5, 0.5625, 0.5, 0.0625, 0.5, 0.9375, 0.5, 0.8125, 0.5, 0.8125, 0.5, 0.75, 0.5, 0.6875, 0.5, 0.1875, 0.5, 0.125, 0.5, 0.0625, 0.5, 0.9375, 0.5, 0.875, 0.5, 0.8125, 0.5, 0.3125, 0.5, 0.25, 0.5, 0.1875, 0.5, 0.4375, 0.5, 0.375, 0.5, 0.3125, 0.5, 0.0625, 0.5, 0.8125, 0.5, 0.3125, 0.5, 0.5, 0.5, 0.4375, 0.5, 0.3125, 0.5, 0.3125, 0.5, 0.1875, 0.5, 0.0625, 0.5, 0.5625, 0.5, 0.5, 0.5, 0.3125, 0.5])
me_cylinder_008.materials.append(mat_material_001)
me_cylinder_008.use_remesh_fix_poles = True
me_cylinder_008.use_remesh_preserve_attributes = False
me_cylinder_008.use_mirror_vertex_groups = False
me_cylinder_008.update()

# ---- objects
ob_cube = bpy.data.objects.new('Cube', me_cube)
ob_cylinder_001 = bpy.data.objects.new('Cylinder.001', me_cylinder_001)
ob_cylinder = bpy.data.objects.new('Cylinder', me_cylinder_002)
ob_cylinder_002 = bpy.data.objects.new('Cylinder.002', me_cylinder_003)
ob_cylinder_003 = bpy.data.objects.new('Cylinder.003', me_cylinder_004)
ob_cylinder_004 = bpy.data.objects.new('Cylinder.004', me_cylinder_005)
ob_cylinder_005 = bpy.data.objects.new('Cylinder.005', me_cylinder_006)
ob_cylinder_006 = bpy.data.objects.new('Cylinder.006', me_cylinder_007)
ob_cylinder_007 = bpy.data.objects.new('Cylinder.007', me_cylinder_008)

# ---- transforms, parenting, visibility, modifiers, constraints
ob_cube.location = (0.0, 0.0, 0.0)
ob_cube.rotation_euler = (0.0, -0.0, 1.571)
ob_cube.scale = (0.1734, 0.1734, 0.1734)
ob_cube.lock_rotations_4d = False
ob_cube.empty_display_type = 'ARROWS'
ob_cube.lineart.crease_threshold = 0.0
ob_cylinder_001.parent = ob_cube
ob_cylinder_001.location = (1.381, -9.941, 1.256)
ob_cylinder_001.rotation_euler = (-0.0, 1.571, 0.0)
ob_cylinder_001.scale = (0.4005, 0.4005, 0.4005)
ob_cylinder_001.lineart.crease_threshold = 0.0
ob_cylinder.location = (1.723, 0.569, 0.2178)
ob_cylinder.rotation_euler = (-1.571, 1.571, 0.0)
ob_cylinder.scale = (0.5111, 0.5111, 0.1494)
ob_cylinder.lineart.crease_threshold = 0.0
ob_cylinder_002.parent = ob_cube
ob_cylinder_002.location = (-1.378, -9.941, 1.256)
ob_cylinder_002.rotation_euler = (-0.0, 1.571, 0.0)
ob_cylinder_002.scale = (0.4005, 0.4005, -0.4005)
ob_cylinder_002.lineart.crease_threshold = 0.0
ob_cylinder_003.location = (1.723, -0.5685, 0.2178)
ob_cylinder_003.rotation_euler = (-1.571, -1.571, 0.0)
ob_cylinder_003.scale = (-0.5111, -0.5111, -0.1494)
ob_cylinder_003.lineart.crease_threshold = 0.0
ob_cylinder_004.parent = ob_cube
ob_cylinder_004.location = (1.381, 5.264, 1.689)
ob_cylinder_004.rotation_euler = (-0.0, 1.571, 0.0)
ob_cylinder_004.scale = (0.4005, 0.4005, 0.4005)
ob_cylinder_004.lineart.crease_threshold = 0.0
ob_cylinder_005.location = (-0.9126, 0.564, 0.2929)
ob_cylinder_005.rotation_euler = (-1.571, 1.571, 0.0)
ob_cylinder_005.scale = (0.6881, 0.6881, 0.1782)
ob_cylinder_005.lineart.crease_threshold = 0.0
ob_cylinder_006.parent = ob_cube
ob_cylinder_006.location = (-1.378, 5.264, 1.689)
ob_cylinder_006.rotation_euler = (-0.0, 1.571, 0.0)
ob_cylinder_006.scale = (0.4005, 0.4005, -0.4005)
ob_cylinder_006.lineart.crease_threshold = 0.0
ob_cylinder_007.location = (-0.9126, -0.565, 0.2929)
ob_cylinder_007.rotation_euler = (-1.571, -1.571, 0.0)
ob_cylinder_007.scale = (-0.6881, -0.6881, -0.1782)
ob_cylinder_007.lineart.crease_threshold = 0.0

# ---- collection membership
col_collection.objects.link(ob_cube)
col_collection.objects.link(ob_cylinder_001)
col_collection.objects.link(ob_cylinder)
col_collection.objects.link(ob_cylinder_002)
col_collection.objects.link(ob_cylinder_003)
col_collection.objects.link(ob_cylinder_004)
col_collection.objects.link(ob_cylinder_005)
col_collection.objects.link(ob_cylinder_006)
col_collection.objects.link(ob_cylinder_007)

# ---- scene / render settings (as saved in the file)
scene.frame_start = 1; scene.frame_end = 250; scene.frame_set(1)
scene.render.engine = 'BLENDER_EEVEE_NEXT'
scene.cycles.use_denoising = False
scene.cycles.samples = 128
scene.cycles.sampling_pattern = 'TABULATED_SOBOL'
scene.cycles.use_adaptive_sampling = False
scene.cycles.use_light_tree = False
scene.view_settings.view_transform = 'Filmic'
bpy.context.view_layer.update()

# ---- added for rendering (the .blend has no active camera and no usable light): camera, sun
cam_auto = bpy.data.cameras.new('AutoCamera')
cam_auto.lens = 50.0
cam_auto.sensor_width = 36.0
cam_auto.clip_end = 1000.0
ob_auto_camera = bpy.data.objects.new('AutoCamera', cam_auto)
scene.collection.objects.link(ob_auto_camera)
ob_auto_camera.location = (4.97173, -5.23902, 3.98801)
ob_auto_camera.rotation_euler = (1.09748, -7.21219e-08, 0.694738)
scene.camera = ob_auto_camera
light_auto_sun = bpy.data.lights.new('AutoSun', 'SUN')
light_auto_sun.energy = 3.0
light_auto_sun.angle = 0.0523599
ob_auto_sun = bpy.data.objects.new('AutoSun', light_auto_sun)
scene.collection.objects.link(ob_auto_sun)
ob_auto_sun.rotation_euler = (0.872665, 0.174533, 0.523599)
bpy.context.view_layer.update()
